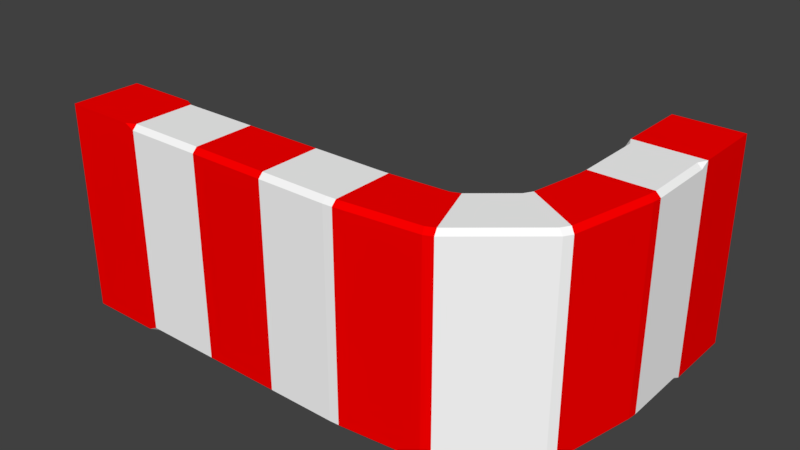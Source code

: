 # Source: Track_bend.blend  (saved by Blender 2.79.0; exported with 4.5.12 LTS)
import bpy
from mathutils import Matrix  # noqa: F401  (used for matrix-valued properties, if any)

bpy.ops.wm.read_factory_settings(use_empty=True)
scene = bpy.context.scene
scene.name = 'Scene'

# ---- collections
col_collection_6 = bpy.data.collections.new('Collection 6'); scene.collection.children.link(col_collection_6)

# ---- materials (node trees are filled in below, after node groups)
mat_red = bpy.data.materials.new('Red')
mat_red.alpha_threshold = 0.0
mat_red.use_transparent_shadow = False
mat_red.diffuse_color = (1.0, 0.0, 0.0, 1.0)
mat_red.roughness = 0.5
mat_white = bpy.data.materials.new('White')
mat_white.alpha_threshold = 0.0
mat_white.use_transparent_shadow = False
mat_white.diffuse_color = (1.0, 1.0, 1.0, 1.0)
mat_white.roughness = 0.5

# ---- material node trees

# ---- world
world_world = bpy.data.worlds.new('World'); scene.world = world_world
world_world.color = (0.05088, 0.05088, 0.05088)
world_world.use_sun_shadow = False
world_world.sun_shadow_jitter_overblur = 0.0
world_world.cycles.sampling_method = 'MANUAL'

# ---- meshes
me_cube = bpy.data.meshes.new('Cube')
me_cube.from_pydata([(-2.5, -0.25, -0.75), (-2.5, -0.25, 0.75), (-2.5, 0.25, -0.75), (-2.5, 0.25, 0.75), (1.046, 2.046, -0.75), (1.046, 2.046, 0.75), (0.5458, 2.046, -0.75), (0.5458, 2.046, 0.75), (0.5458, 1.457, -0.7165), (0.5458, 1.524, -0.75), (0.5793, 1.457, -0.75), (0.5458, 0.9681, -0.7165), (0.5793, 0.9681, -0.75), (0.5738, 0.9012, -0.75), (0.5399, 0.9017, -0.7165), (0.4785, 0.5559, -0.7165), (0.5097, 0.5401, -0.75), (0.4762, 0.4822, -0.75), (0.447, 0.5014, -0.7165), (0.2123, 0.3044, -0.7165), (0.2262, 0.2723, -0.75), (0.1638, 0.2477, -0.75), (0.1533, 0.2805, -0.7165), (-0.2444, 0.2524, -0.7165), (-0.2443, 0.2188, -0.75), (-0.3113, 0.2165, -0.75), (-0.3113, 0.25, -0.7165), (-0.7998, 0.25, -0.7165), (-0.7998, 0.2165, -0.75), (-0.8668, 0.2165, -0.75), (-0.8668, 0.25, -0.7165), (-1.355, 0.25, -0.7165), (-1.355, 0.2165, -0.75), (-1.422, 0.2165, -0.75), (-1.422, 0.25, -0.7165), (-1.911, 0.25, -0.7165), (-1.911, 0.2165, -0.75), (-1.978, 0.25, -0.75), (-1.911, 0.25, 0.7165), (-1.978, 0.25, 0.75), (-1.911, 0.2165, 0.75), (-1.422, 0.25, 0.7165), (-1.422, 0.2165, 0.75), (-1.355, 0.2165, 0.75), (-1.355, 0.25, 0.7165), (-0.8668, 0.25, 0.7165), (-0.8668, 0.2165, 0.75), (-0.7998, 0.2165, 0.75), (-0.7998, 0.25, 0.7165), (-0.3113, 0.25, 0.7165), (-0.3113, 0.2165, 0.75), (-0.2443, 0.2188, 0.75), (-0.2444, 0.2524, 0.7165), (0.1533, 0.2805, 0.7165), (0.1638, 0.2477, 0.75), (0.2262, 0.2723, 0.75), (0.2123, 0.3044, 0.7165), (0.447, 0.5014, 0.7165), (0.4762, 0.4822, 0.75), (0.5097, 0.5401, 0.75), (0.4785, 0.5559, 0.7165), (0.5399, 0.9017, 0.7165), (0.5738, 0.9012, 0.75), (0.5793, 0.9681, 0.75), (0.5458, 0.9681, 0.7165), (0.5458, 1.457, 0.7165), (0.5793, 1.457, 0.75), (0.5458, 1.524, 0.75), (-1.911, -0.25, -0.7165), (-1.978, -0.25, -0.75), (-1.911, -0.2165, -0.75), (-1.422, -0.25, -0.7165), (-1.422, -0.2165, -0.75), (-1.355, -0.2165, -0.75), (-1.355, -0.25, -0.7165), (-0.8668, -0.25, -0.7165), (-0.8668, -0.2165, -0.75), (-0.7998, -0.2165, -0.75), (-0.7998, -0.25, -0.7165), (-0.3113, -0.25, -0.7165), (-0.3113, -0.2165, -0.75), (-0.2443, -0.213, -0.75), (-0.2445, -0.2467, -0.7165), (0.3244, -0.1902, -0.7165), (0.3115, -0.1579, -0.75), (0.3728, -0.1305, -0.75), (0.3833, -0.1654, -0.7165), (0.88, 0.2514, -0.7165), (0.8475, 0.2678, -0.75), (0.8825, 0.325, -0.75), (0.9126, 0.3056, -0.7165), (1.039, 0.9019, -0.7165), (1.004, 0.9012, -0.75), (1.012, 0.9681, -0.75), (1.046, 0.9681, -0.7165), (1.046, 1.457, -0.7165), (1.012, 1.457, -0.75), (1.046, 1.524, -0.75), (1.046, 1.457, 0.7165), (1.046, 1.524, 0.75), (1.012, 1.457, 0.75), (1.046, 0.9681, 0.7165), (1.012, 0.9681, 0.75), (1.004, 0.9012, 0.75), (1.039, 0.9019, 0.7165), (0.9126, 0.3056, 0.7165), (0.8825, 0.325, 0.75), (0.8475, 0.2678, 0.75), (0.88, 0.2514, 0.7165), (0.3833, -0.1654, 0.7165), (0.3728, -0.1305, 0.75), (0.3115, -0.1579, 0.75), (0.3244, -0.1902, 0.7165), (-0.2445, -0.2467, 0.7165), (-0.2443, -0.213, 0.75), (-0.3113, -0.2165, 0.75), (-0.3113, -0.25, 0.7165), (-0.7998, -0.25, 0.7165), (-0.7998, -0.2165, 0.75), (-0.8668, -0.2165, 0.75), (-0.8668, -0.25, 0.7165), (-1.355, -0.25, 0.7165), (-1.355, -0.2165, 0.75), (-1.422, -0.2165, 0.75), (-1.422, -0.25, 0.7165), (-1.911, -0.25, 0.7165), (-1.911, -0.2165, 0.75), (-1.978, -0.25, 0.75)], [], [(0, 1, 3, 2), (15, 60, 61, 14), (6, 7, 5, 4), (71, 124, 125, 68), (11, 64, 65, 8), (42, 40, 126, 123), (69, 127, 1, 0), (7, 67, 99, 5), (66, 63, 102, 100), (62, 59, 106, 103), (58, 55, 110, 107), (54, 51, 114, 111), (50, 47, 118, 115), (46, 43, 122, 119), (39, 3, 1, 127), (2, 3, 39, 37), (35, 38, 41, 34), (31, 44, 45, 30), (27, 48, 49, 26), (23, 52, 53, 22), (19, 56, 57, 18), (9, 67, 7, 6), (4, 5, 99, 97), (95, 98, 101, 94), (91, 104, 105, 90), (87, 108, 109, 86), (83, 112, 113, 82), (79, 116, 117, 78), (75, 120, 121, 74), (2, 37, 69, 0), (36, 33, 72, 70), (32, 29, 76, 73), (28, 25, 80, 77), (24, 21, 84, 81), (20, 17, 88, 85), (16, 13, 92, 89), (12, 10, 96, 93), (8, 9, 10), (11, 12, 13, 14), (15, 16, 17, 18), (19, 20, 21, 22), (23, 24, 25, 26), (27, 28, 29, 30), (31, 32, 33, 34), (35, 36, 37), (38, 39, 40), (41, 42, 43, 44), (45, 46, 47, 48), (49, 50, 51, 52), (53, 54, 55, 56), (57, 58, 59, 60), (61, 62, 63, 64), (65, 66, 67), (68, 69, 70), (71, 72, 73, 74), (75, 76, 77, 78), (79, 80, 81, 82), (83, 84, 85, 86), (87, 88, 89, 90), (91, 92, 93, 94), (95, 96, 97), (98, 99, 100), (101, 102, 103, 104), (105, 106, 107, 108), (109, 110, 111, 112), (113, 114, 115, 116), (117, 118, 119, 120), (121, 122, 123, 124), (125, 126, 127), (10, 12, 11, 8), (13, 16, 15, 14), (17, 20, 19, 18), (21, 24, 23, 22), (25, 28, 27, 26), (29, 32, 31, 30), (33, 36, 35, 34), (40, 42, 41, 38), (43, 46, 45, 44), (47, 50, 49, 48), (51, 54, 53, 52), (55, 58, 57, 56), (59, 62, 61, 60), (63, 66, 65, 64), (70, 72, 71, 68), (73, 76, 75, 74), (77, 80, 79, 78), (81, 84, 83, 82), (85, 88, 87, 86), (89, 92, 91, 90), (93, 96, 95, 94), (100, 102, 101, 98), (103, 106, 105, 104), (107, 110, 109, 108), (111, 114, 113, 112), (115, 118, 117, 116), (119, 122, 121, 120), (123, 126, 125, 124), (66, 100, 99, 67), (62, 103, 102, 63), (58, 107, 106, 59), (54, 111, 110, 55), (50, 115, 114, 51), (46, 119, 118, 47), (42, 123, 122, 43), (39, 127, 126, 40), (36, 70, 69, 37), (32, 73, 72, 33), (28, 77, 76, 29), (24, 81, 80, 25), (20, 85, 84, 21), (16, 89, 88, 17), (12, 93, 92, 13), (9, 97, 96, 10), (98, 95, 97, 99), (104, 91, 94, 101), (108, 87, 90, 105), (112, 83, 86, 109), (116, 79, 82, 113), (120, 75, 78, 117), (124, 71, 74, 121), (127, 69, 68, 125), (38, 35, 37, 39), (44, 31, 34, 41), (48, 27, 30, 45), (52, 23, 26, 49), (56, 19, 22, 53), (60, 15, 18, 57), (64, 11, 14, 61), (67, 9, 8, 65), (9, 6, 4, 97)])
me_cube.polygons.foreach_set('material_index', [0, 0, 0, 1, 1, 1, 0, 0, 1, 0, 1, 0, 1, 0, 0, 0, 1, 0, 1, 0, 1, 0, 0, 1, 0, 1, 0, 1, 0, 0, 1, 0, 1, 0, 1, 0, 1, 1, 1, 0, 1, 0, 1, 0, 1, 0, 1, 0, 1, 0, 1, 0, 1, 1, 1, 0, 1, 0, 1, 0, 1, 1, 0, 1, 0, 1, 0, 1, 0, 1, 0, 1, 0, 1, 0, 1, 1, 0, 1, 0, 1, 0, 1, 1, 0, 1, 0, 1, 0, 1, 1, 0, 1, 0, 1, 0, 1, 1, 0, 1, 0, 1, 0, 1, 0, 1, 0, 1, 0, 1, 0, 1, 0, 1, 0, 1, 0, 1, 0, 1, 0, 0, 1, 0, 1, 0, 1, 0, 1, 0])
me_cube.materials.append(mat_red)
me_cube.materials.append(mat_white)
me_cube.use_remesh_preserve_volume = False
me_cube.use_remesh_preserve_attributes = False
me_cube.use_mirror_vertex_groups = False
me_cube.update()

# ---- objects
ob_bend = bpy.data.objects.new('Bend', me_cube)

# ---- transforms, parenting, visibility, modifiers, constraints
ob_bend.location = (0.0, 0.0, 0.0)
ob_bend.lineart.crease_threshold = 0.0

# ---- collection membership
col_collection_6.objects.link(ob_bend)

# ---- scene / render settings (as saved in the file)
scene.frame_start = 1; scene.frame_end = 250; scene.frame_set(1)
scene.render.engine = 'BLENDER_EEVEE_NEXT'
scene.render.resolution_percentage = 50
scene.render.dither_intensity = 0.0
scene.cycles.use_denoising = False
scene.cycles.samples = 128
scene.cycles.sampling_pattern = 'TABULATED_SOBOL'
scene.cycles.use_adaptive_sampling = False
scene.cycles.use_light_tree = False
scene.cycles.blur_glossy = 0.0
scene.cycles.sample_clamp_indirect = 0.0
scene.view_settings.view_transform = 'Standard'
bpy.context.view_layer.update()

# ---- added for rendering (the .blend has no active camera and no usable light): camera, sun
cam_auto = bpy.data.cameras.new('AutoCamera')
cam_auto.lens = 50.0
cam_auto.sensor_width = 36.0
cam_auto.clip_end = 1000.0
ob_auto_camera = bpy.data.objects.new('AutoCamera', cam_auto)
scene.collection.objects.link(ob_auto_camera)
ob_auto_camera.location = (3.42024, -4.07893, 3.31788)
ob_auto_camera.rotation_euler = (1.09748, -7.21219e-08, 0.694738)
scene.camera = ob_auto_camera
light_auto_sun = bpy.data.lights.new('AutoSun', 'SUN')
light_auto_sun.energy = 3.0
light_auto_sun.angle = 0.0523599
ob_auto_sun = bpy.data.objects.new('AutoSun', light_auto_sun)
scene.collection.objects.link(ob_auto_sun)
ob_auto_sun.rotation_euler = (0.872665, 0.174533, 0.523599)
bpy.context.view_layer.update()
